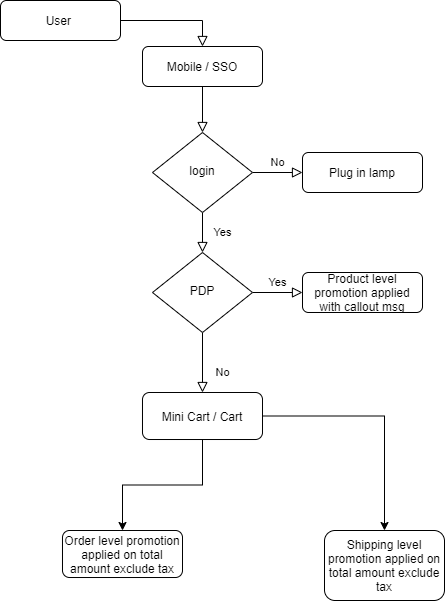

The diagram above was exported from draw.io. Its source (the exported page's mxGraphModel, read from the mxfile embedded in the PNG):
<mxGraphModel dx="1102" dy="582" grid="0" gridSize="10" guides="1" tooltips="1" connect="1" arrows="1" fold="1" page="1" pageScale="1" pageWidth="827" pageHeight="1169" math="0" shadow="0">
  <root>
    <mxCell id="WIyWlLk6GJQsqaUBKTNV-0" />
    <mxCell id="WIyWlLk6GJQsqaUBKTNV-1" parent="WIyWlLk6GJQsqaUBKTNV-0" />
    <mxCell id="WIyWlLk6GJQsqaUBKTNV-2" value="" style="rounded=0;html=1;jettySize=auto;orthogonalLoop=1;fontSize=11;endArrow=block;endFill=0;endSize=8;strokeWidth=1;shadow=0;labelBackgroundColor=none;edgeStyle=orthogonalEdgeStyle;" parent="WIyWlLk6GJQsqaUBKTNV-1" source="oaf8KkmGFObLF7V7s-9i-3" target="WIyWlLk6GJQsqaUBKTNV-6" edge="1">
      <mxGeometry relative="1" as="geometry" />
    </mxCell>
    <mxCell id="WIyWlLk6GJQsqaUBKTNV-3" value="User&amp;nbsp;" style="rounded=1;whiteSpace=wrap;html=1;fontSize=12;glass=0;strokeWidth=1;shadow=0;" parent="WIyWlLk6GJQsqaUBKTNV-1" vertex="1">
      <mxGeometry x="18" y="38" width="120" height="40" as="geometry" />
    </mxCell>
    <mxCell id="WIyWlLk6GJQsqaUBKTNV-4" value="Yes" style="rounded=0;html=1;jettySize=auto;orthogonalLoop=1;fontSize=11;endArrow=block;endFill=0;endSize=8;strokeWidth=1;shadow=0;labelBackgroundColor=none;edgeStyle=orthogonalEdgeStyle;" parent="WIyWlLk6GJQsqaUBKTNV-1" source="WIyWlLk6GJQsqaUBKTNV-6" target="WIyWlLk6GJQsqaUBKTNV-10" edge="1">
      <mxGeometry y="20" relative="1" as="geometry">
        <mxPoint as="offset" />
      </mxGeometry>
    </mxCell>
    <mxCell id="WIyWlLk6GJQsqaUBKTNV-5" value="No" style="edgeStyle=orthogonalEdgeStyle;rounded=0;html=1;jettySize=auto;orthogonalLoop=1;fontSize=11;endArrow=block;endFill=0;endSize=8;strokeWidth=1;shadow=0;labelBackgroundColor=none;" parent="WIyWlLk6GJQsqaUBKTNV-1" source="WIyWlLk6GJQsqaUBKTNV-6" target="WIyWlLk6GJQsqaUBKTNV-7" edge="1">
      <mxGeometry y="10" relative="1" as="geometry">
        <mxPoint as="offset" />
      </mxGeometry>
    </mxCell>
    <mxCell id="WIyWlLk6GJQsqaUBKTNV-6" value="login" style="rhombus;whiteSpace=wrap;html=1;shadow=0;fontFamily=Helvetica;fontSize=12;align=center;strokeWidth=1;spacing=6;spacingTop=-4;" parent="WIyWlLk6GJQsqaUBKTNV-1" vertex="1">
      <mxGeometry x="170" y="170" width="100" height="80" as="geometry" />
    </mxCell>
    <mxCell id="WIyWlLk6GJQsqaUBKTNV-7" value="Plug in lamp" style="rounded=1;whiteSpace=wrap;html=1;fontSize=12;glass=0;strokeWidth=1;shadow=0;" parent="WIyWlLk6GJQsqaUBKTNV-1" vertex="1">
      <mxGeometry x="320" y="190" width="120" height="40" as="geometry" />
    </mxCell>
    <mxCell id="WIyWlLk6GJQsqaUBKTNV-8" value="No" style="rounded=0;html=1;jettySize=auto;orthogonalLoop=1;fontSize=11;endArrow=block;endFill=0;endSize=8;strokeWidth=1;shadow=0;labelBackgroundColor=none;edgeStyle=orthogonalEdgeStyle;" parent="WIyWlLk6GJQsqaUBKTNV-1" source="WIyWlLk6GJQsqaUBKTNV-10" target="WIyWlLk6GJQsqaUBKTNV-11" edge="1">
      <mxGeometry x="0.3333" y="20" relative="1" as="geometry">
        <mxPoint as="offset" />
      </mxGeometry>
    </mxCell>
    <mxCell id="WIyWlLk6GJQsqaUBKTNV-9" value="Yes" style="edgeStyle=orthogonalEdgeStyle;rounded=0;html=1;jettySize=auto;orthogonalLoop=1;fontSize=11;endArrow=block;endFill=0;endSize=8;strokeWidth=1;shadow=0;labelBackgroundColor=none;" parent="WIyWlLk6GJQsqaUBKTNV-1" source="WIyWlLk6GJQsqaUBKTNV-10" target="WIyWlLk6GJQsqaUBKTNV-12" edge="1">
      <mxGeometry y="10" relative="1" as="geometry">
        <mxPoint as="offset" />
      </mxGeometry>
    </mxCell>
    <mxCell id="WIyWlLk6GJQsqaUBKTNV-10" value="PDP" style="rhombus;whiteSpace=wrap;html=1;shadow=0;fontFamily=Helvetica;fontSize=12;align=center;strokeWidth=1;spacing=6;spacingTop=-4;" parent="WIyWlLk6GJQsqaUBKTNV-1" vertex="1">
      <mxGeometry x="170" y="290" width="100" height="80" as="geometry" />
    </mxCell>
    <mxCell id="oaf8KkmGFObLF7V7s-9i-2" style="edgeStyle=orthogonalEdgeStyle;rounded=0;orthogonalLoop=1;jettySize=auto;html=1;exitX=0.5;exitY=1;exitDx=0;exitDy=0;entryX=0.5;entryY=0;entryDx=0;entryDy=0;" edge="1" parent="WIyWlLk6GJQsqaUBKTNV-1" source="WIyWlLk6GJQsqaUBKTNV-11" target="oaf8KkmGFObLF7V7s-9i-5">
      <mxGeometry relative="1" as="geometry">
        <mxPoint x="220" y="528" as="targetPoint" />
      </mxGeometry>
    </mxCell>
    <mxCell id="WIyWlLk6GJQsqaUBKTNV-11" value="Mini Cart / Cart" style="rounded=1;whiteSpace=wrap;html=1;fontSize=12;glass=0;strokeWidth=1;shadow=0;" parent="WIyWlLk6GJQsqaUBKTNV-1" vertex="1">
      <mxGeometry x="160" y="430" width="120" height="47" as="geometry" />
    </mxCell>
    <mxCell id="WIyWlLk6GJQsqaUBKTNV-12" value="Product level promotion applied with callout msg" style="rounded=1;whiteSpace=wrap;html=1;fontSize=12;glass=0;strokeWidth=1;shadow=0;" parent="WIyWlLk6GJQsqaUBKTNV-1" vertex="1">
      <mxGeometry x="320" y="310" width="120" height="40" as="geometry" />
    </mxCell>
    <mxCell id="oaf8KkmGFObLF7V7s-9i-3" value="Mobile / SSO" style="rounded=1;whiteSpace=wrap;html=1;fontSize=12;glass=0;strokeWidth=1;shadow=0;" vertex="1" parent="WIyWlLk6GJQsqaUBKTNV-1">
      <mxGeometry x="160" y="84" width="120" height="40" as="geometry" />
    </mxCell>
    <mxCell id="oaf8KkmGFObLF7V7s-9i-4" value="" style="rounded=0;html=1;jettySize=auto;orthogonalLoop=1;fontSize=11;endArrow=block;endFill=0;endSize=8;strokeWidth=1;shadow=0;labelBackgroundColor=none;edgeStyle=orthogonalEdgeStyle;" edge="1" parent="WIyWlLk6GJQsqaUBKTNV-1" source="WIyWlLk6GJQsqaUBKTNV-3" target="oaf8KkmGFObLF7V7s-9i-3">
      <mxGeometry relative="1" as="geometry">
        <mxPoint x="138" y="58" as="sourcePoint" />
        <mxPoint x="220" y="170" as="targetPoint" />
      </mxGeometry>
    </mxCell>
    <mxCell id="oaf8KkmGFObLF7V7s-9i-5" value="Order level promotion applied on total amount exclude tax" style="rounded=1;whiteSpace=wrap;html=1;fontSize=12;glass=0;strokeWidth=1;shadow=0;" vertex="1" parent="WIyWlLk6GJQsqaUBKTNV-1">
      <mxGeometry x="80" y="568" width="120" height="47" as="geometry" />
    </mxCell>
    <mxCell id="oaf8KkmGFObLF7V7s-9i-6" value="Shipping level promotion applied on total amount exclude tax" style="rounded=1;whiteSpace=wrap;html=1;fontSize=12;glass=0;strokeWidth=1;shadow=0;" vertex="1" parent="WIyWlLk6GJQsqaUBKTNV-1">
      <mxGeometry x="342" y="568" width="120" height="70" as="geometry" />
    </mxCell>
    <mxCell id="oaf8KkmGFObLF7V7s-9i-7" style="edgeStyle=orthogonalEdgeStyle;rounded=0;orthogonalLoop=1;jettySize=auto;html=1;entryX=0.5;entryY=0;entryDx=0;entryDy=0;exitX=1;exitY=0.5;exitDx=0;exitDy=0;" edge="1" parent="WIyWlLk6GJQsqaUBKTNV-1" source="WIyWlLk6GJQsqaUBKTNV-11" target="oaf8KkmGFObLF7V7s-9i-6">
      <mxGeometry relative="1" as="geometry">
        <mxPoint x="275" y="581" as="targetPoint" />
        <mxPoint x="245" y="479" as="sourcePoint" />
      </mxGeometry>
    </mxCell>
  </root>
</mxGraphModel>